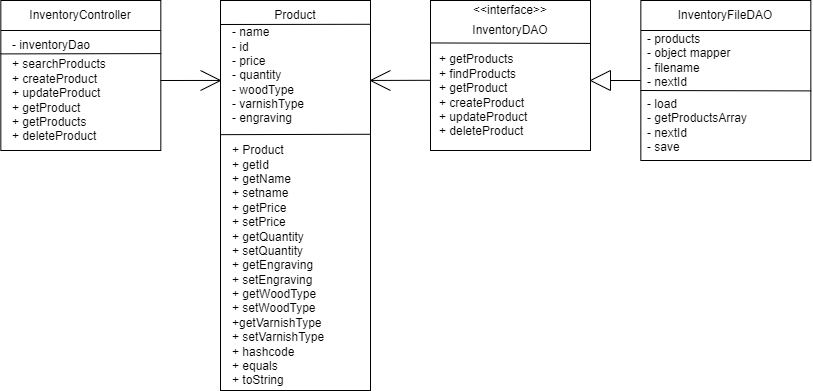

The diagram above was exported from draw.io. Its source (the exported page's mxGraphModel, read from the mxfile embedded in the PNG):
<mxGraphModel dx="1385" dy="614" grid="1" gridSize="10" guides="1" tooltips="1" connect="1" arrows="1" fold="1" page="1" pageScale="1" pageWidth="827" pageHeight="1169" math="0" shadow="0">
  <root>
    <mxCell id="WIyWlLk6GJQsqaUBKTNV-0" />
    <mxCell id="WIyWlLk6GJQsqaUBKTNV-1" parent="WIyWlLk6GJQsqaUBKTNV-0" />
    <mxCell id="74kDfiv-4HF0gPQst5w3-0" value="" style="rounded=0;whiteSpace=wrap;html=1;fillColor=#FFFFFF;" parent="WIyWlLk6GJQsqaUBKTNV-1" vertex="1">
      <mxGeometry x="650.34" y="40" width="170" height="160" as="geometry" />
    </mxCell>
    <mxCell id="74kDfiv-4HF0gPQst5w3-1" value="" style="endArrow=none;html=1;rounded=0;" parent="WIyWlLk6GJQsqaUBKTNV-1" edge="1">
      <mxGeometry width="50" height="50" relative="1" as="geometry">
        <mxPoint x="650.3399999999999" y="70" as="sourcePoint" />
        <mxPoint x="820.3399999999999" y="70" as="targetPoint" />
      </mxGeometry>
    </mxCell>
    <mxCell id="74kDfiv-4HF0gPQst5w3-2" value="- products&lt;br&gt;- object mapper&lt;br&gt;- filename&lt;br&gt;- nextId" style="text;html=1;strokeColor=none;fillColor=none;align=left;verticalAlign=middle;whiteSpace=wrap;rounded=0;" parent="WIyWlLk6GJQsqaUBKTNV-1" vertex="1">
      <mxGeometry x="655.3399999999999" y="70" width="160" height="60" as="geometry" />
    </mxCell>
    <mxCell id="74kDfiv-4HF0gPQst5w3-3" value="- load&lt;br&gt;- getProductsArray&lt;br&gt;- nextId&lt;br&gt;- save" style="text;html=1;strokeColor=none;fillColor=none;align=left;verticalAlign=middle;whiteSpace=wrap;rounded=0;" parent="WIyWlLk6GJQsqaUBKTNV-1" vertex="1">
      <mxGeometry x="655.34" y="135" width="140" height="60" as="geometry" />
    </mxCell>
    <mxCell id="74kDfiv-4HF0gPQst5w3-4" value="InventoryFileDAO" style="text;html=1;strokeColor=none;fillColor=none;align=center;verticalAlign=middle;whiteSpace=wrap;rounded=0;" parent="WIyWlLk6GJQsqaUBKTNV-1" vertex="1">
      <mxGeometry x="670.3399999999999" y="40" width="130" height="30" as="geometry" />
    </mxCell>
    <mxCell id="74kDfiv-4HF0gPQst5w3-5" value="" style="rounded=0;whiteSpace=wrap;html=1;fillColor=#FFFFFF;" parent="WIyWlLk6GJQsqaUBKTNV-1" vertex="1">
      <mxGeometry x="10.319999999999993" y="40" width="160" height="150" as="geometry" />
    </mxCell>
    <mxCell id="74kDfiv-4HF0gPQst5w3-6" value="InventoryController" style="text;html=1;strokeColor=none;fillColor=none;align=center;verticalAlign=middle;whiteSpace=wrap;rounded=0;" parent="WIyWlLk6GJQsqaUBKTNV-1" vertex="1">
      <mxGeometry x="30.319999999999993" y="40" width="120" height="30" as="geometry" />
    </mxCell>
    <mxCell id="74kDfiv-4HF0gPQst5w3-7" value="- inventoryDao&lt;br&gt;" style="text;html=1;strokeColor=none;fillColor=none;align=left;verticalAlign=middle;whiteSpace=wrap;rounded=0;" parent="WIyWlLk6GJQsqaUBKTNV-1" vertex="1">
      <mxGeometry x="20.319999999999993" y="70" width="100" height="30" as="geometry" />
    </mxCell>
    <mxCell id="74kDfiv-4HF0gPQst5w3-8" value="+ searchProducts&lt;br&gt;+ createProduct&lt;br&gt;+ updateProduct&lt;br&gt;+ getProduct&lt;br&gt;+ getProducts&lt;br&gt;+ deleteProduct" style="text;html=1;strokeColor=none;fillColor=none;align=left;verticalAlign=middle;whiteSpace=wrap;rounded=0;" parent="WIyWlLk6GJQsqaUBKTNV-1" vertex="1">
      <mxGeometry x="20.32" y="100" width="129.68" height="80" as="geometry" />
    </mxCell>
    <mxCell id="74kDfiv-4HF0gPQst5w3-9" value="" style="endArrow=none;html=1;rounded=0;" parent="WIyWlLk6GJQsqaUBKTNV-1" edge="1">
      <mxGeometry width="50" height="50" relative="1" as="geometry">
        <mxPoint x="10.319999999999993" y="70" as="sourcePoint" />
        <mxPoint x="170.32" y="70" as="targetPoint" />
      </mxGeometry>
    </mxCell>
    <mxCell id="74kDfiv-4HF0gPQst5w3-10" value="" style="endArrow=none;html=1;rounded=0;entryX=1.002;entryY=0.565;entryDx=0;entryDy=0;entryPerimeter=0;" parent="WIyWlLk6GJQsqaUBKTNV-1" target="74kDfiv-4HF0gPQst5w3-0" edge="1">
      <mxGeometry width="50" height="50" relative="1" as="geometry">
        <mxPoint x="650" y="130" as="sourcePoint" />
        <mxPoint x="900.3399999999999" y="120" as="targetPoint" />
      </mxGeometry>
    </mxCell>
    <mxCell id="74kDfiv-4HF0gPQst5w3-12" value="" style="endArrow=none;html=1;rounded=0;entryX=1.002;entryY=0.354;entryDx=0;entryDy=0;entryPerimeter=0;exitX=-0.002;exitY=0.356;exitDx=0;exitDy=0;exitPerimeter=0;" parent="WIyWlLk6GJQsqaUBKTNV-1" source="74kDfiv-4HF0gPQst5w3-5" target="74kDfiv-4HF0gPQst5w3-5" edge="1">
      <mxGeometry width="50" height="50" relative="1" as="geometry">
        <mxPoint x="30.319999999999993" y="210" as="sourcePoint" />
        <mxPoint x="80.32" y="160" as="targetPoint" />
      </mxGeometry>
    </mxCell>
    <mxCell id="74kDfiv-4HF0gPQst5w3-14" value="" style="rounded=0;whiteSpace=wrap;html=1;fillColor=#FFFFFF;" parent="WIyWlLk6GJQsqaUBKTNV-1" vertex="1">
      <mxGeometry x="230" y="40" width="150" height="390" as="geometry" />
    </mxCell>
    <mxCell id="74kDfiv-4HF0gPQst5w3-15" value="Product" style="text;html=1;strokeColor=none;fillColor=none;align=center;verticalAlign=middle;whiteSpace=wrap;rounded=0;" parent="WIyWlLk6GJQsqaUBKTNV-1" vertex="1">
      <mxGeometry x="275" y="40" width="60" height="30" as="geometry" />
    </mxCell>
    <mxCell id="74kDfiv-4HF0gPQst5w3-16" value="- name&lt;br&gt;- id&lt;br&gt;- price&lt;br&gt;- quantity&lt;br&gt;- woodType&lt;br&gt;- varnishType&lt;br&gt;- engraving" style="text;html=1;strokeColor=none;fillColor=none;align=left;verticalAlign=middle;whiteSpace=wrap;rounded=0;" parent="WIyWlLk6GJQsqaUBKTNV-1" vertex="1">
      <mxGeometry x="240" y="60" width="120" height="110" as="geometry" />
    </mxCell>
    <mxCell id="74kDfiv-4HF0gPQst5w3-17" value="+ Product&lt;br&gt;+ getId&lt;br&gt;+ getName &lt;br&gt;+ setname&lt;br&gt;+ getPrice&lt;br&gt;+ setPrice&lt;br&gt;+ getQuantity&lt;br&gt;+ setQuantity&lt;br&gt;+ getEngraving&lt;br&gt;+ setEngraving&lt;br&gt;+ getWoodType&lt;br&gt;+ setWoodType&lt;br&gt;+getVarnishType&lt;br&gt;+ setVarnishType&lt;br&gt;+ hashcode&lt;br&gt;+ equals&lt;br&gt;+ toString" style="text;html=1;strokeColor=none;fillColor=none;align=left;verticalAlign=middle;whiteSpace=wrap;rounded=0;" parent="WIyWlLk6GJQsqaUBKTNV-1" vertex="1">
      <mxGeometry x="240" y="180" width="120" height="250" as="geometry" />
    </mxCell>
    <mxCell id="74kDfiv-4HF0gPQst5w3-18" value="" style="endArrow=none;html=1;rounded=0;entryX=1;entryY=0.061;entryDx=0;entryDy=0;entryPerimeter=0;" parent="WIyWlLk6GJQsqaUBKTNV-1" target="74kDfiv-4HF0gPQst5w3-14" edge="1">
      <mxGeometry width="50" height="50" relative="1" as="geometry">
        <mxPoint x="230" y="64" as="sourcePoint" />
        <mxPoint x="390" y="60" as="targetPoint" />
      </mxGeometry>
    </mxCell>
    <mxCell id="74kDfiv-4HF0gPQst5w3-19" value="" style="endArrow=none;html=1;rounded=0;exitX=0.002;exitY=0.344;exitDx=0;exitDy=0;exitPerimeter=0;entryX=0.996;entryY=0.343;entryDx=0;entryDy=0;entryPerimeter=0;" parent="WIyWlLk6GJQsqaUBKTNV-1" source="74kDfiv-4HF0gPQst5w3-14" target="74kDfiv-4HF0gPQst5w3-14" edge="1">
      <mxGeometry width="50" height="50" relative="1" as="geometry">
        <mxPoint x="470" y="180" as="sourcePoint" />
        <mxPoint x="400" y="170" as="targetPoint" />
      </mxGeometry>
    </mxCell>
    <mxCell id="4XaXhQyWSRKWOKt6UHwG-0" value="" style="rounded=0;whiteSpace=wrap;html=1;" vertex="1" parent="WIyWlLk6GJQsqaUBKTNV-1">
      <mxGeometry x="440" y="40" width="160" height="150" as="geometry" />
    </mxCell>
    <mxCell id="4XaXhQyWSRKWOKt6UHwG-1" value="&amp;lt;&amp;lt;interface&amp;gt;&amp;gt;" style="text;html=1;strokeColor=none;fillColor=none;align=center;verticalAlign=middle;whiteSpace=wrap;rounded=0;" vertex="1" parent="WIyWlLk6GJQsqaUBKTNV-1">
      <mxGeometry x="465" y="40" width="110" height="20" as="geometry" />
    </mxCell>
    <mxCell id="4XaXhQyWSRKWOKt6UHwG-2" value="InventoryDAO" style="text;html=1;strokeColor=none;fillColor=none;align=center;verticalAlign=middle;whiteSpace=wrap;rounded=0;" vertex="1" parent="WIyWlLk6GJQsqaUBKTNV-1">
      <mxGeometry x="460" y="60" width="120" height="20" as="geometry" />
    </mxCell>
    <mxCell id="4XaXhQyWSRKWOKt6UHwG-3" value="+ getProducts&lt;br&gt;+ findProducts&lt;br&gt;+ getProduct&lt;br&gt;+ createProduct&lt;br&gt;+ updateProduct&lt;br&gt;+ deleteProduct" style="text;html=1;strokeColor=none;fillColor=none;align=left;verticalAlign=middle;whiteSpace=wrap;rounded=0;" vertex="1" parent="WIyWlLk6GJQsqaUBKTNV-1">
      <mxGeometry x="447.34" y="90" width="123" height="90" as="geometry" />
    </mxCell>
    <mxCell id="4XaXhQyWSRKWOKt6UHwG-5" value="" style="endArrow=none;html=1;rounded=0;exitX=0.002;exitY=0.283;exitDx=0;exitDy=0;exitPerimeter=0;entryX=0.999;entryY=0.286;entryDx=0;entryDy=0;entryPerimeter=0;" edge="1" parent="WIyWlLk6GJQsqaUBKTNV-1" source="4XaXhQyWSRKWOKt6UHwG-0" target="4XaXhQyWSRKWOKt6UHwG-0">
      <mxGeometry width="50" height="50" relative="1" as="geometry">
        <mxPoint x="500" y="80" as="sourcePoint" />
        <mxPoint x="550" y="30" as="targetPoint" />
      </mxGeometry>
    </mxCell>
    <mxCell id="4XaXhQyWSRKWOKt6UHwG-6" value="" style="endArrow=none;html=1;rounded=0;" edge="1" parent="WIyWlLk6GJQsqaUBKTNV-1">
      <mxGeometry width="50" height="50" relative="1" as="geometry">
        <mxPoint x="210" y="130" as="sourcePoint" />
        <mxPoint x="230" y="120" as="targetPoint" />
      </mxGeometry>
    </mxCell>
    <mxCell id="4XaXhQyWSRKWOKt6UHwG-7" value="" style="endArrow=none;html=1;rounded=0;" edge="1" parent="WIyWlLk6GJQsqaUBKTNV-1">
      <mxGeometry width="50" height="50" relative="1" as="geometry">
        <mxPoint x="210" y="110" as="sourcePoint" />
        <mxPoint x="230" y="120" as="targetPoint" />
      </mxGeometry>
    </mxCell>
    <mxCell id="4XaXhQyWSRKWOKt6UHwG-8" value="" style="endArrow=none;html=1;rounded=0;exitX=0;exitY=0.205;exitDx=0;exitDy=0;exitPerimeter=0;" edge="1" parent="WIyWlLk6GJQsqaUBKTNV-1" source="74kDfiv-4HF0gPQst5w3-14">
      <mxGeometry width="50" height="50" relative="1" as="geometry">
        <mxPoint x="290" y="170" as="sourcePoint" />
        <mxPoint x="170" y="120" as="targetPoint" />
      </mxGeometry>
    </mxCell>
    <mxCell id="4XaXhQyWSRKWOKt6UHwG-9" value="" style="endArrow=none;html=1;rounded=0;" edge="1" parent="WIyWlLk6GJQsqaUBKTNV-1">
      <mxGeometry width="50" height="50" relative="1" as="geometry">
        <mxPoint x="380" y="120" as="sourcePoint" />
        <mxPoint x="400" y="110" as="targetPoint" />
      </mxGeometry>
    </mxCell>
    <mxCell id="4XaXhQyWSRKWOKt6UHwG-10" value="" style="endArrow=none;html=1;rounded=0;" edge="1" parent="WIyWlLk6GJQsqaUBKTNV-1">
      <mxGeometry width="50" height="50" relative="1" as="geometry">
        <mxPoint x="400" y="130" as="sourcePoint" />
        <mxPoint x="380" y="120" as="targetPoint" />
      </mxGeometry>
    </mxCell>
    <mxCell id="4XaXhQyWSRKWOKt6UHwG-11" value="" style="endArrow=none;html=1;rounded=0;exitX=1;exitY=0.205;exitDx=0;exitDy=0;exitPerimeter=0;entryX=-0.004;entryY=0.532;entryDx=0;entryDy=0;entryPerimeter=0;" edge="1" parent="WIyWlLk6GJQsqaUBKTNV-1" source="74kDfiv-4HF0gPQst5w3-14" target="4XaXhQyWSRKWOKt6UHwG-0">
      <mxGeometry width="50" height="50" relative="1" as="geometry">
        <mxPoint x="410" y="150" as="sourcePoint" />
        <mxPoint x="460" y="100" as="targetPoint" />
      </mxGeometry>
    </mxCell>
    <mxCell id="4XaXhQyWSRKWOKt6UHwG-12" value="" style="endArrow=none;html=1;rounded=0;" edge="1" parent="WIyWlLk6GJQsqaUBKTNV-1">
      <mxGeometry width="50" height="50" relative="1" as="geometry">
        <mxPoint x="620" y="120" as="sourcePoint" />
        <mxPoint x="650" y="120" as="targetPoint" />
      </mxGeometry>
    </mxCell>
    <mxCell id="4XaXhQyWSRKWOKt6UHwG-13" value="" style="endArrow=none;html=1;rounded=0;" edge="1" parent="WIyWlLk6GJQsqaUBKTNV-1">
      <mxGeometry width="50" height="50" relative="1" as="geometry">
        <mxPoint x="620" y="130" as="sourcePoint" />
        <mxPoint x="620" y="110" as="targetPoint" />
      </mxGeometry>
    </mxCell>
    <mxCell id="4XaXhQyWSRKWOKt6UHwG-14" value="" style="endArrow=none;html=1;rounded=0;" edge="1" parent="WIyWlLk6GJQsqaUBKTNV-1">
      <mxGeometry width="50" height="50" relative="1" as="geometry">
        <mxPoint x="600" y="120" as="sourcePoint" />
        <mxPoint x="620" y="130" as="targetPoint" />
      </mxGeometry>
    </mxCell>
    <mxCell id="4XaXhQyWSRKWOKt6UHwG-15" value="" style="endArrow=none;html=1;rounded=0;" edge="1" parent="WIyWlLk6GJQsqaUBKTNV-1">
      <mxGeometry width="50" height="50" relative="1" as="geometry">
        <mxPoint x="620" y="110" as="sourcePoint" />
        <mxPoint x="600" y="120" as="targetPoint" />
      </mxGeometry>
    </mxCell>
  </root>
</mxGraphModel>